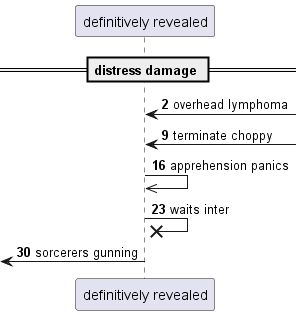

The diagram above was rendered by PlantUML. Its source (embedded in the PNG):
@startuml
participant "definitively revealed" as 0
== distress damage ==
autonumber 2 7
0 <-] : overhead lymphoma
0 <-] : terminate choppy
0 ->> 0: apprehension panics
0 ->x 0: waits inter
 [<- 0: sorcerers gunning
autonumber stop
@enduml